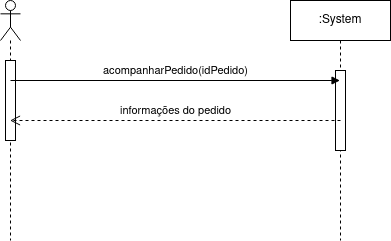

The diagram above was exported from draw.io. Its source (the exported page's mxGraphModel, read from the mxfile embedded in the PNG):
<mxGraphModel dx="954" dy="586" grid="1" gridSize="10" guides="1" tooltips="1" connect="1" arrows="1" fold="1" page="1" pageScale="1" pageWidth="827" pageHeight="1169" math="0" shadow="0">
  <root>
    <mxCell id="0" />
    <mxCell id="1" parent="0" />
    <mxCell id="pPEclgiRx511SGaDo5jQ-1" value="" style="shape=umlLifeline;perimeter=lifelinePerimeter;whiteSpace=wrap;html=1;container=1;dropTarget=0;collapsible=0;recursiveResize=0;outlineConnect=0;portConstraint=eastwest;newEdgeStyle={&quot;curved&quot;:0,&quot;rounded&quot;:0};participant=umlActor;" vertex="1" parent="1">
      <mxGeometry x="90" y="120" width="20" height="240" as="geometry" />
    </mxCell>
    <mxCell id="pPEclgiRx511SGaDo5jQ-5" value="" style="html=1;points=[[0,0,0,0,5],[0,1,0,0,-5],[1,0,0,0,5],[1,1,0,0,-5]];perimeter=orthogonalPerimeter;outlineConnect=0;targetShapes=umlLifeline;portConstraint=eastwest;newEdgeStyle={&quot;curved&quot;:0,&quot;rounded&quot;:0};" vertex="1" parent="pPEclgiRx511SGaDo5jQ-1">
      <mxGeometry x="5" y="60" width="10" height="80" as="geometry" />
    </mxCell>
    <mxCell id="pPEclgiRx511SGaDo5jQ-2" value="&lt;div&gt;:System&lt;/div&gt;" style="shape=umlLifeline;perimeter=lifelinePerimeter;whiteSpace=wrap;html=1;container=1;dropTarget=0;collapsible=0;recursiveResize=0;outlineConnect=0;portConstraint=eastwest;newEdgeStyle={&quot;curved&quot;:0,&quot;rounded&quot;:0};" vertex="1" parent="1">
      <mxGeometry x="380" y="120" width="100" height="240" as="geometry" />
    </mxCell>
    <mxCell id="pPEclgiRx511SGaDo5jQ-8" value="" style="html=1;points=[[0,0,0,0,5],[0,1,0,0,-5],[1,0,0,0,5],[1,1,0,0,-5]];perimeter=orthogonalPerimeter;outlineConnect=0;targetShapes=umlLifeline;portConstraint=eastwest;newEdgeStyle={&quot;curved&quot;:0,&quot;rounded&quot;:0};" vertex="1" parent="pPEclgiRx511SGaDo5jQ-2">
      <mxGeometry x="45" y="70" width="10" height="80" as="geometry" />
    </mxCell>
    <mxCell id="pPEclgiRx511SGaDo5jQ-3" value="acompanharPedido(idPedido)" style="html=1;verticalAlign=bottom;endArrow=block;curved=0;rounded=0;" edge="1" parent="1" target="pPEclgiRx511SGaDo5jQ-2">
      <mxGeometry width="80" relative="1" as="geometry">
        <mxPoint x="100" y="200" as="sourcePoint" />
        <mxPoint x="410" y="200" as="targetPoint" />
      </mxGeometry>
    </mxCell>
    <mxCell id="pPEclgiRx511SGaDo5jQ-4" value="informações do pedido" style="html=1;verticalAlign=bottom;endArrow=open;dashed=1;endSize=8;curved=0;rounded=0;" edge="1" parent="1" target="pPEclgiRx511SGaDo5jQ-1">
      <mxGeometry relative="1" as="geometry">
        <mxPoint x="430" y="240" as="sourcePoint" />
        <mxPoint x="350" y="240" as="targetPoint" />
      </mxGeometry>
    </mxCell>
  </root>
</mxGraphModel>